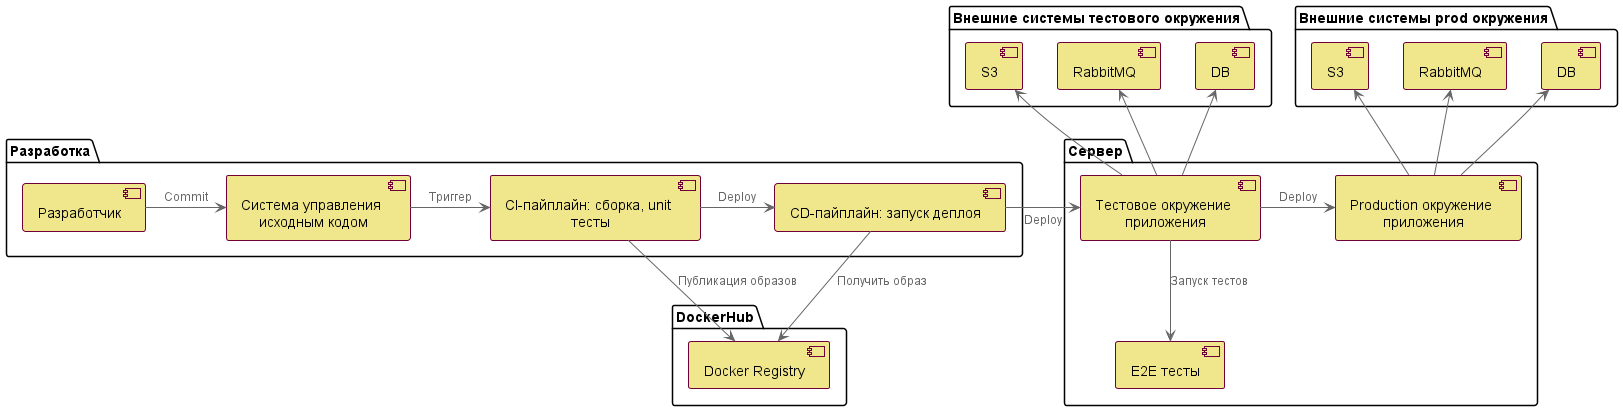

The diagram above was rendered by PlantUML. Its source (embedded in the PNG):
@startuml
!include https://raw.githubusercontent.com/plantuml-stdlib/C4-PlantUML/master/C4_Dynamic.puml

<style>
component {
  BackGroundColor #F0E68C
  LineThickness 1
  LineColor #70003a
}
</style>

package "Разработка" {
    component Development as "Разработчик" 
    component SourceControlSystem as "Система управления исходным кодом" 
    component CIpipeline as"CI-пайплайн: сборка, unit тесты" 
    component CDpipeline as"CD-пайплайн: запуск деплоя" 

    Development -right-> SourceControlSystem : "Commit"
    SourceControlSystem -right-> CIpipeline : "Триггер"
    CIpipeline -right-> CDpipeline : "Deploy"
} 

package "DockerHub" {
    component DockerRegistry as "Docker Registry" 

    CIpipeline -down-> DockerRegistry : "Публикация образов"
    CDpipeline -down-> DockerRegistry : "Получить образ"
} 

package "Сервер" {
    component TestEnvironment as "Тестовое окружение приложения" 
    component E2Etest as "E2E тесты" 
    component ProductionEnvironment as "Production окружение приложения"

    CDpipeline -right-> TestEnvironment : "Deploy"
    TestEnvironment -down-> E2Etest : "Запуск тестов"
    TestEnvironment -right-> ProductionEnvironment : "Deploy"
} 

package "Внешние системы тестового окружения" {
    component DBtest as "DB" 
    component RabbitMQtest as "RabbitMQ" 
    component S3test as "S3" 

    TestEnvironment -up-> DBtest
    TestEnvironment -up-> RabbitMQtest
    TestEnvironment -up-> S3test
} 

package "Внешние системы prod окружения" {
    component DBprod as "DB" 
    component RabbitMQprod as "RabbitMQ" 
    component S3prod as "S3" 

    ProductionEnvironment -up-> DBprod
    ProductionEnvironment -up-> RabbitMQprod
    ProductionEnvironment -up-> S3prod
} 

@enduml